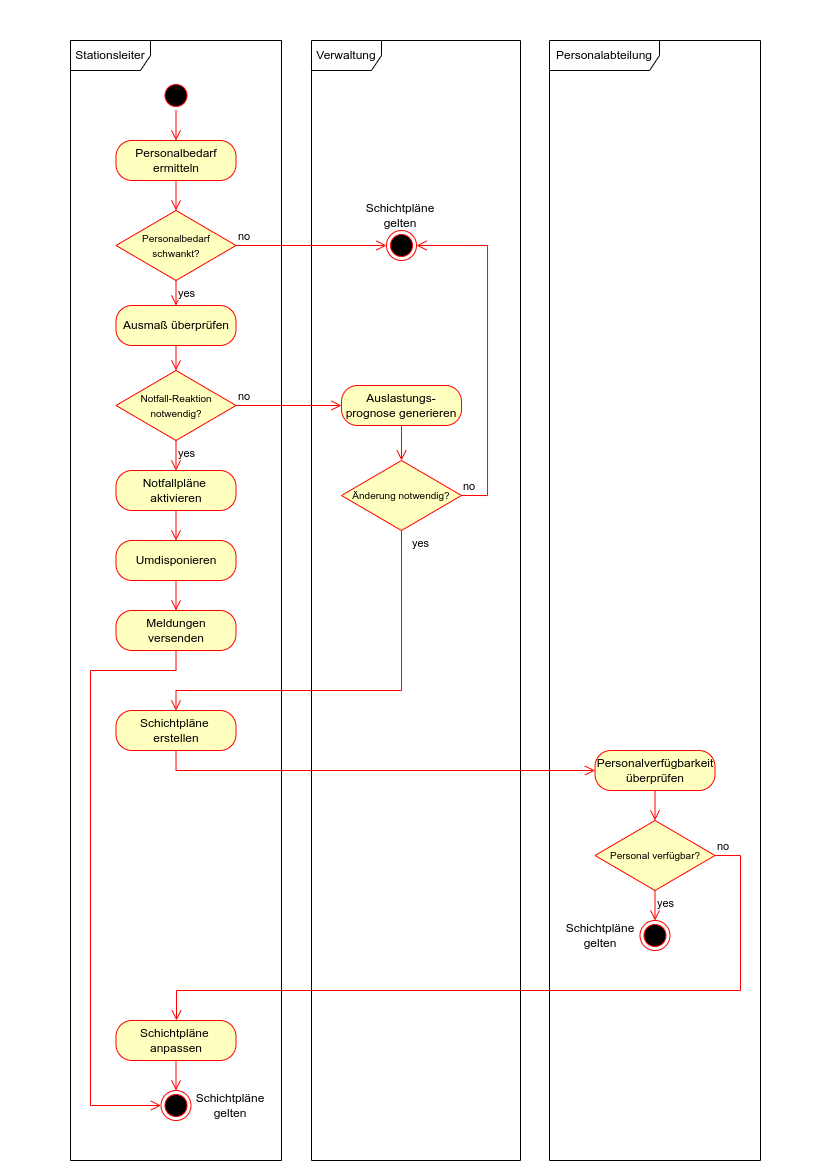

The diagram above was exported from draw.io. Its source (the exported page's mxGraphModel, read from the mxfile embedded in the PNG):
<mxGraphModel dx="880" dy="518" grid="1" gridSize="10" guides="1" tooltips="1" connect="1" arrows="1" fold="1" page="1" pageScale="1" pageWidth="827" pageHeight="1169" math="0" shadow="0">
  <root>
    <mxCell id="0" />
    <mxCell id="1" parent="0" />
    <mxCell id="Ud9RnY4P_eme2ktONrcu-2" value="Verwaltung" style="shape=umlFrame;whiteSpace=wrap;html=1;pointerEvents=0;width=70;height=30;" parent="1" vertex="1">
      <mxGeometry x="311" y="40" width="209" height="1120" as="geometry" />
    </mxCell>
    <mxCell id="Ud9RnY4P_eme2ktONrcu-15" value="no" style="edgeStyle=orthogonalEdgeStyle;html=1;align=left;verticalAlign=bottom;endArrow=open;endSize=8;strokeColor=#ff0000;rounded=0;exitX=1;exitY=0.5;exitDx=0;exitDy=0;entryX=0;entryY=0.5;entryDx=0;entryDy=0;" parent="1" source="Ud9RnY4P_eme2ktONrcu-13" target="Ud9RnY4P_eme2ktONrcu-29" edge="1">
      <mxGeometry x="-1" relative="1" as="geometry">
        <mxPoint x="354" y="245" as="targetPoint" />
        <Array as="points" />
        <mxPoint x="322.5" y="264.75" as="sourcePoint" />
      </mxGeometry>
    </mxCell>
    <mxCell id="Ud9RnY4P_eme2ktONrcu-23" value="no" style="edgeStyle=orthogonalEdgeStyle;html=1;align=left;verticalAlign=bottom;endArrow=open;endSize=8;strokeColor=#ff0000;rounded=0;exitX=1;exitY=0.5;exitDx=0;exitDy=0;entryX=0;entryY=0.5;entryDx=0;entryDy=0;" parent="1" source="nDPM8hH2_OgcgWuhqqHi-10" target="nDPM8hH2_OgcgWuhqqHi-35" edge="1">
      <mxGeometry x="-1" relative="1" as="geometry">
        <mxPoint x="570" y="275" as="targetPoint" />
        <Array as="points" />
        <mxPoint x="320" y="275" as="sourcePoint" />
      </mxGeometry>
    </mxCell>
    <mxCell id="Ud9RnY4P_eme2ktONrcu-26" value="Personalabteilung" style="shape=umlFrame;whiteSpace=wrap;html=1;pointerEvents=0;width=110;height=30;" parent="1" vertex="1">
      <mxGeometry x="549" y="40" width="211" height="1120" as="geometry" />
    </mxCell>
    <mxCell id="Ud9RnY4P_eme2ktONrcu-1" value="Stationsleiter" style="shape=umlFrame;whiteSpace=wrap;html=1;pointerEvents=0;width=80;height=30;" parent="1" vertex="1">
      <mxGeometry x="70" y="40" width="211" height="1120" as="geometry" />
    </mxCell>
    <mxCell id="Ud9RnY4P_eme2ktONrcu-31" value="yes" style="edgeStyle=orthogonalEdgeStyle;html=1;align=left;verticalAlign=top;endArrow=open;endSize=8;strokeColor=#ff0000;rounded=0;exitX=0.5;exitY=1;exitDx=0;exitDy=0;entryX=0.5;entryY=0;entryDx=0;entryDy=0;" parent="1" source="Ud9RnY4P_eme2ktONrcu-30" target="Ud9RnY4P_eme2ktONrcu-33" edge="1">
      <mxGeometry x="-1" y="9" relative="1" as="geometry">
        <mxPoint x="413.79" y="570" as="targetPoint" />
        <mxPoint x="413.79" y="540" as="sourcePoint" />
        <Array as="points">
          <mxPoint x="401" y="690" />
          <mxPoint x="176" y="690" />
        </Array>
        <mxPoint as="offset" />
      </mxGeometry>
    </mxCell>
    <mxCell id="Ud9RnY4P_eme2ktONrcu-48" value="" style="edgeStyle=orthogonalEdgeStyle;html=1;verticalAlign=bottom;endArrow=open;endSize=8;strokeColor=#ff0000;rounded=0;exitX=0.5;exitY=1;exitDx=0;exitDy=0;entryX=0;entryY=0.5;entryDx=0;entryDy=0;" parent="1" source="Ud9RnY4P_eme2ktONrcu-33" target="Ud9RnY4P_eme2ktONrcu-38" edge="1">
      <mxGeometry relative="1" as="geometry">
        <mxPoint x="410" y="740" as="targetPoint" />
        <mxPoint x="410" y="715" as="sourcePoint" />
        <Array as="points">
          <mxPoint x="176" y="770" />
        </Array>
      </mxGeometry>
    </mxCell>
    <mxCell id="Ud9RnY4P_eme2ktONrcu-56" value="no" style="edgeStyle=orthogonalEdgeStyle;html=1;align=left;verticalAlign=bottom;endArrow=open;endSize=8;strokeColor=#ff0000;rounded=0;exitX=1;exitY=0.5;exitDx=0;exitDy=0;entryX=0.5;entryY=0;entryDx=0;entryDy=0;" parent="1" source="Ud9RnY4P_eme2ktONrcu-39" target="Ud9RnY4P_eme2ktONrcu-44" edge="1">
      <mxGeometry x="-1" relative="1" as="geometry">
        <mxPoint x="159.9999999999999" y="1020" as="targetPoint" />
        <Array as="points">
          <mxPoint x="740" y="855" />
          <mxPoint x="740" y="990" />
          <mxPoint x="176" y="990" />
          <mxPoint x="176" y="1020" />
        </Array>
        <mxPoint x="780" y="865" as="sourcePoint" />
      </mxGeometry>
    </mxCell>
    <mxCell id="7dSmb0a8KmJFxkWQPUef-2" value="" style="group" vertex="1" connectable="0" parent="1">
      <mxGeometry x="341" y="230" width="146" height="300" as="geometry" />
    </mxCell>
    <mxCell id="nDPM8hH2_OgcgWuhqqHi-35" value="Auslastungs-&lt;div&gt;prognose generieren&lt;/div&gt;" style="rounded=1;whiteSpace=wrap;html=1;arcSize=40;fontColor=#000000;fillColor=#ffffc0;strokeColor=#ff0000;" parent="7dSmb0a8KmJFxkWQPUef-2" vertex="1">
      <mxGeometry y="155" width="120" height="40" as="geometry" />
    </mxCell>
    <mxCell id="Ud9RnY4P_eme2ktONrcu-29" value="" style="ellipse;html=1;shape=endState;fillColor=#000000;strokeColor=#ff0000;" parent="7dSmb0a8KmJFxkWQPUef-2" vertex="1">
      <mxGeometry x="45" width="30" height="30" as="geometry" />
    </mxCell>
    <mxCell id="Ud9RnY4P_eme2ktONrcu-30" value="&lt;span style=&quot;font-size: 10px;&quot;&gt;Änderung notwendig?&lt;/span&gt;" style="rhombus;whiteSpace=wrap;html=1;fontColor=#000000;fillColor=#ffffc0;strokeColor=#ff0000;container=0;" parent="7dSmb0a8KmJFxkWQPUef-2" vertex="1">
      <mxGeometry y="230" width="120" height="70" as="geometry" />
    </mxCell>
    <mxCell id="Ud9RnY4P_eme2ktONrcu-32" value="" style="edgeStyle=orthogonalEdgeStyle;html=1;verticalAlign=bottom;endArrow=open;endSize=8;strokeColor=#ff0000;rounded=0;exitX=0.5;exitY=1;exitDx=0;exitDy=0;entryX=0.5;entryY=0;entryDx=0;entryDy=0;" parent="7dSmb0a8KmJFxkWQPUef-2" source="nDPM8hH2_OgcgWuhqqHi-35" target="Ud9RnY4P_eme2ktONrcu-30" edge="1">
      <mxGeometry relative="1" as="geometry">
        <mxPoint x="59.629999999999995" y="220" as="targetPoint" />
        <mxPoint x="59.629999999999995" y="195" as="sourcePoint" />
      </mxGeometry>
    </mxCell>
    <mxCell id="Ud9RnY4P_eme2ktONrcu-36" value="no" style="edgeStyle=orthogonalEdgeStyle;html=1;align=left;verticalAlign=bottom;endArrow=open;endSize=8;strokeColor=#ff0000;rounded=0;exitX=1;exitY=0.5;exitDx=0;exitDy=0;entryX=1;entryY=0.5;entryDx=0;entryDy=0;" parent="7dSmb0a8KmJFxkWQPUef-2" source="Ud9RnY4P_eme2ktONrcu-30" target="Ud9RnY4P_eme2ktONrcu-29" edge="1">
      <mxGeometry x="-1" relative="1" as="geometry">
        <mxPoint x="196" y="390.70175438596493" as="targetPoint" />
        <Array as="points">
          <mxPoint x="146" y="265" />
          <mxPoint x="146" y="15" />
        </Array>
        <mxPoint x="146" y="264.69" as="sourcePoint" />
      </mxGeometry>
    </mxCell>
    <mxCell id="7dSmb0a8KmJFxkWQPUef-3" value="" style="group" vertex="1" connectable="0" parent="1">
      <mxGeometry x="594.5" y="750" width="120" height="200" as="geometry" />
    </mxCell>
    <mxCell id="Ud9RnY4P_eme2ktONrcu-38" value="Personalverfügbarkeit&lt;div&gt;überprüfen&lt;/div&gt;" style="rounded=1;whiteSpace=wrap;html=1;arcSize=40;fontColor=#000000;fillColor=#ffffc0;strokeColor=#ff0000;" parent="7dSmb0a8KmJFxkWQPUef-3" vertex="1">
      <mxGeometry width="120" height="40" as="geometry" />
    </mxCell>
    <mxCell id="Ud9RnY4P_eme2ktONrcu-39" value="&lt;span style=&quot;font-size: 10px;&quot;&gt;Personal verfügbar?&lt;/span&gt;" style="rhombus;whiteSpace=wrap;html=1;fontColor=#000000;fillColor=#ffffc0;strokeColor=#ff0000;container=0;" parent="7dSmb0a8KmJFxkWQPUef-3" vertex="1">
      <mxGeometry y="70" width="120" height="70" as="geometry" />
    </mxCell>
    <mxCell id="Ud9RnY4P_eme2ktONrcu-40" value="yes" style="edgeStyle=orthogonalEdgeStyle;html=1;align=left;verticalAlign=top;endArrow=open;endSize=8;strokeColor=#ff0000;rounded=0;exitX=0.5;exitY=1;exitDx=0;exitDy=0;entryX=0.5;entryY=0;entryDx=0;entryDy=0;" parent="7dSmb0a8KmJFxkWQPUef-3" source="Ud9RnY4P_eme2ktONrcu-39" target="Ud9RnY4P_eme2ktONrcu-41" edge="1">
      <mxGeometry x="-1" relative="1" as="geometry">
        <mxPoint x="59.60000000000002" y="180" as="targetPoint" />
        <mxPoint x="59.60000000000002" y="150" as="sourcePoint" />
      </mxGeometry>
    </mxCell>
    <mxCell id="Ud9RnY4P_eme2ktONrcu-41" value="" style="ellipse;html=1;shape=endState;fillColor=#000000;strokeColor=#ff0000;" parent="7dSmb0a8KmJFxkWQPUef-3" vertex="1">
      <mxGeometry x="45" y="170" width="30" height="30" as="geometry" />
    </mxCell>
    <mxCell id="Ud9RnY4P_eme2ktONrcu-47" value="" style="edgeStyle=orthogonalEdgeStyle;html=1;verticalAlign=bottom;endArrow=open;endSize=8;strokeColor=#ff0000;rounded=0;exitX=0.5;exitY=1;exitDx=0;exitDy=0;entryX=0.5;entryY=0;entryDx=0;entryDy=0;" parent="7dSmb0a8KmJFxkWQPUef-3" source="Ud9RnY4P_eme2ktONrcu-38" target="Ud9RnY4P_eme2ktONrcu-39" edge="1">
      <mxGeometry relative="1" as="geometry">
        <mxPoint x="59.620000000000005" y="55" as="targetPoint" />
        <mxPoint x="59.620000000000005" y="30" as="sourcePoint" />
      </mxGeometry>
    </mxCell>
    <mxCell id="nDPM8hH2_OgcgWuhqqHi-1" value="" style="ellipse;html=1;shape=startState;fillColor=#000000;strokeColor=#ff0000;" parent="1" vertex="1">
      <mxGeometry x="160.5" y="80" width="30" height="30" as="geometry" />
    </mxCell>
    <mxCell id="nDPM8hH2_OgcgWuhqqHi-5" value="" style="edgeStyle=orthogonalEdgeStyle;html=1;verticalAlign=bottom;endArrow=open;endSize=8;strokeColor=#ff0000;rounded=0;exitX=0.5;exitY=1;exitDx=0;exitDy=0;entryX=0.5;entryY=0;entryDx=0;entryDy=0;" parent="1" source="nDPM8hH2_OgcgWuhqqHi-1" target="Ud9RnY4P_eme2ktONrcu-4" edge="1">
      <mxGeometry relative="1" as="geometry">
        <mxPoint x="175.5" y="140" as="targetPoint" />
        <mxPoint x="175.5" y="180" as="sourcePoint" />
      </mxGeometry>
    </mxCell>
    <mxCell id="Ud9RnY4P_eme2ktONrcu-4" value="Personalbedarf ermitteln" style="rounded=1;whiteSpace=wrap;html=1;arcSize=40;fontColor=#000000;fillColor=#ffffc0;strokeColor=#ff0000;" parent="1" vertex="1">
      <mxGeometry x="115.5" y="140" width="120" height="40" as="geometry" />
    </mxCell>
    <mxCell id="Ud9RnY4P_eme2ktONrcu-9" value="" style="edgeStyle=orthogonalEdgeStyle;html=1;verticalAlign=bottom;endArrow=open;endSize=8;strokeColor=#ff0000;rounded=0;exitX=0.5;exitY=1;exitDx=0;exitDy=0;entryX=0.5;entryY=0;entryDx=0;entryDy=0;" parent="1" source="Ud9RnY4P_eme2ktONrcu-4" target="Ud9RnY4P_eme2ktONrcu-13" edge="1">
      <mxGeometry relative="1" as="geometry">
        <mxPoint x="175.5" y="210" as="targetPoint" />
        <mxPoint x="185.5" y="120" as="sourcePoint" />
      </mxGeometry>
    </mxCell>
    <mxCell id="Ud9RnY4P_eme2ktONrcu-13" value="&lt;span style=&quot;font-size: 10px;&quot;&gt;Personalbedarf&lt;/span&gt;&lt;div&gt;&lt;span style=&quot;font-size: 10px;&quot;&gt;schwankt?&lt;/span&gt;&lt;/div&gt;" style="rhombus;whiteSpace=wrap;html=1;fontColor=#000000;fillColor=#ffffc0;strokeColor=#ff0000;container=0;" parent="1" vertex="1">
      <mxGeometry x="115.5" y="210" width="120" height="70" as="geometry" />
    </mxCell>
    <mxCell id="nDPM8hH2_OgcgWuhqqHi-10" value="&lt;span style=&quot;font-size: 10px;&quot;&gt;Notfall-Reaktion notwendig?&lt;/span&gt;" style="rhombus;whiteSpace=wrap;html=1;fontColor=#000000;fillColor=#ffffc0;strokeColor=#ff0000;container=0;" parent="1" vertex="1">
      <mxGeometry x="115.5" y="370" width="120" height="70" as="geometry" />
    </mxCell>
    <mxCell id="Ud9RnY4P_eme2ktONrcu-16" value="yes" style="edgeStyle=orthogonalEdgeStyle;html=1;align=left;verticalAlign=top;endArrow=open;endSize=8;strokeColor=#ff0000;rounded=0;exitX=0.5;exitY=1;exitDx=0;exitDy=0;entryX=0.5;entryY=0;entryDx=0;entryDy=0;" parent="1" source="Ud9RnY4P_eme2ktONrcu-13" target="Ud9RnY4P_eme2ktONrcu-17" edge="1">
      <mxGeometry x="-1" relative="1" as="geometry">
        <mxPoint x="175.25" y="365" as="targetPoint" />
        <mxPoint x="175.25" y="340" as="sourcePoint" />
      </mxGeometry>
    </mxCell>
    <mxCell id="Ud9RnY4P_eme2ktONrcu-17" value="Ausmaß überprüfen" style="rounded=1;whiteSpace=wrap;html=1;arcSize=40;fontColor=#000000;fillColor=#ffffc0;strokeColor=#ff0000;container=0;" parent="1" vertex="1">
      <mxGeometry x="115.5" y="305" width="120" height="40" as="geometry" />
    </mxCell>
    <mxCell id="Ud9RnY4P_eme2ktONrcu-19" value="" style="edgeStyle=orthogonalEdgeStyle;html=1;verticalAlign=bottom;endArrow=open;endSize=8;strokeColor=#ff0000;rounded=0;exitX=0.5;exitY=1;exitDx=0;exitDy=0;entryX=0.5;entryY=0;entryDx=0;entryDy=0;" parent="1" source="Ud9RnY4P_eme2ktONrcu-17" target="nDPM8hH2_OgcgWuhqqHi-10" edge="1">
      <mxGeometry relative="1" as="geometry">
        <mxPoint x="255.5" y="460" as="targetPoint" />
        <mxPoint x="255.5" y="420" as="sourcePoint" />
      </mxGeometry>
    </mxCell>
    <mxCell id="Ud9RnY4P_eme2ktONrcu-24" value="yes" style="edgeStyle=orthogonalEdgeStyle;html=1;align=left;verticalAlign=top;endArrow=open;endSize=8;strokeColor=#ff0000;rounded=0;exitX=0.5;exitY=1;exitDx=0;exitDy=0;entryX=0.5;entryY=0;entryDx=0;entryDy=0;" parent="1" source="nDPM8hH2_OgcgWuhqqHi-10" target="nDPM8hH2_OgcgWuhqqHi-30" edge="1">
      <mxGeometry x="-1" relative="1" as="geometry">
        <mxPoint x="185.5" y="390" as="targetPoint" />
        <mxPoint x="185.5" y="330" as="sourcePoint" />
      </mxGeometry>
    </mxCell>
    <mxCell id="nDPM8hH2_OgcgWuhqqHi-30" value="Notfallpläne&amp;nbsp;&lt;div&gt;aktivieren&lt;/div&gt;" style="rounded=1;whiteSpace=wrap;html=1;arcSize=40;fontColor=#000000;fillColor=#ffffc0;strokeColor=#ff0000;container=0;" parent="1" vertex="1">
      <mxGeometry x="115.5" y="470" width="120" height="40" as="geometry" />
    </mxCell>
    <mxCell id="Ud9RnY4P_eme2ktONrcu-3" value="Umdisponieren" style="rounded=1;whiteSpace=wrap;html=1;arcSize=40;fontColor=#000000;fillColor=#ffffc0;strokeColor=#ff0000;container=0;" parent="1" vertex="1">
      <mxGeometry x="115.5" y="540" width="120" height="40" as="geometry" />
    </mxCell>
    <mxCell id="Ud9RnY4P_eme2ktONrcu-10" value="Meldungen versenden" style="rounded=1;whiteSpace=wrap;html=1;arcSize=40;fontColor=#000000;fillColor=#ffffc0;strokeColor=#ff0000;container=0;" parent="1" vertex="1">
      <mxGeometry x="115.5" y="610" width="120" height="40" as="geometry" />
    </mxCell>
    <mxCell id="Ud9RnY4P_eme2ktONrcu-33" value="Schichtpläne&amp;nbsp;&lt;div&gt;erstellen&lt;/div&gt;" style="rounded=1;whiteSpace=wrap;html=1;arcSize=40;fontColor=#000000;fillColor=#ffffc0;strokeColor=#ff0000;" parent="1" vertex="1">
      <mxGeometry x="115.5" y="710" width="120" height="40" as="geometry" />
    </mxCell>
    <mxCell id="Ud9RnY4P_eme2ktONrcu-49" value="" style="edgeStyle=orthogonalEdgeStyle;html=1;verticalAlign=bottom;endArrow=open;endSize=8;strokeColor=#ff0000;rounded=0;exitX=0.5;exitY=1;exitDx=0;exitDy=0;entryX=0.5;entryY=0;entryDx=0;entryDy=0;" parent="1" source="nDPM8hH2_OgcgWuhqqHi-30" target="Ud9RnY4P_eme2ktONrcu-3" edge="1">
      <mxGeometry relative="1" as="geometry">
        <mxPoint x="175.28" y="540" as="targetPoint" />
        <mxPoint x="175.28" y="515" as="sourcePoint" />
      </mxGeometry>
    </mxCell>
    <mxCell id="Ud9RnY4P_eme2ktONrcu-50" value="" style="edgeStyle=orthogonalEdgeStyle;html=1;verticalAlign=bottom;endArrow=open;endSize=8;strokeColor=#ff0000;rounded=0;exitX=0.5;exitY=1;exitDx=0;exitDy=0;entryX=0.5;entryY=0;entryDx=0;entryDy=0;" parent="1" source="Ud9RnY4P_eme2ktONrcu-3" target="Ud9RnY4P_eme2ktONrcu-10" edge="1">
      <mxGeometry relative="1" as="geometry">
        <mxPoint x="175.28" y="605" as="targetPoint" />
        <mxPoint x="175.28" y="580" as="sourcePoint" />
      </mxGeometry>
    </mxCell>
    <mxCell id="Ud9RnY4P_eme2ktONrcu-55" value="" style="group" parent="1" vertex="1" connectable="0">
      <mxGeometry x="115.5" y="1020" width="135" height="100" as="geometry" />
    </mxCell>
    <mxCell id="Ud9RnY4P_eme2ktONrcu-44" value="Schichtpläne&amp;nbsp;&lt;div&gt;anpassen&lt;/div&gt;" style="rounded=1;whiteSpace=wrap;html=1;arcSize=40;fontColor=#000000;fillColor=#ffffc0;strokeColor=#ff0000;" parent="Ud9RnY4P_eme2ktONrcu-55" vertex="1">
      <mxGeometry width="120" height="40" as="geometry" />
    </mxCell>
    <mxCell id="Ud9RnY4P_eme2ktONrcu-45" value="" style="ellipse;html=1;shape=endState;fillColor=#000000;strokeColor=#ff0000;" parent="Ud9RnY4P_eme2ktONrcu-55" vertex="1">
      <mxGeometry x="45" y="70" width="30" height="30" as="geometry" />
    </mxCell>
    <mxCell id="Ud9RnY4P_eme2ktONrcu-46" value="" style="edgeStyle=orthogonalEdgeStyle;html=1;verticalAlign=bottom;endArrow=open;endSize=8;strokeColor=#ff0000;rounded=0;exitX=0.5;exitY=1;exitDx=0;exitDy=0;entryX=0.5;entryY=0;entryDx=0;entryDy=0;" parent="Ud9RnY4P_eme2ktONrcu-55" source="Ud9RnY4P_eme2ktONrcu-44" target="Ud9RnY4P_eme2ktONrcu-45" edge="1">
      <mxGeometry relative="1" as="geometry">
        <mxPoint x="59.620000000000005" y="75" as="targetPoint" />
        <mxPoint x="59.620000000000005" y="50" as="sourcePoint" />
      </mxGeometry>
    </mxCell>
    <mxCell id="7dSmb0a8KmJFxkWQPUef-5" value="Schichtpläne&lt;div&gt;gelten&lt;/div&gt;" style="text;html=1;align=center;verticalAlign=middle;whiteSpace=wrap;rounded=0;" vertex="1" parent="Ud9RnY4P_eme2ktONrcu-55">
      <mxGeometry x="84.5" y="70" width="60" height="30" as="geometry" />
    </mxCell>
    <mxCell id="7dSmb0a8KmJFxkWQPUef-4" value="" style="edgeStyle=orthogonalEdgeStyle;html=1;verticalAlign=bottom;endArrow=open;endSize=8;strokeColor=#ff0000;rounded=0;exitX=0.5;exitY=1;exitDx=0;exitDy=0;entryX=0;entryY=0.5;entryDx=0;entryDy=0;" edge="1" parent="1" source="Ud9RnY4P_eme2ktONrcu-10" target="Ud9RnY4P_eme2ktONrcu-45">
      <mxGeometry relative="1" as="geometry">
        <mxPoint x="175.02" y="690" as="targetPoint" />
        <mxPoint x="175.02" y="660" as="sourcePoint" />
        <Array as="points">
          <mxPoint x="176" y="670" />
          <mxPoint x="90" y="670" />
          <mxPoint x="90" y="1105" />
        </Array>
      </mxGeometry>
    </mxCell>
    <mxCell id="7dSmb0a8KmJFxkWQPUef-6" value="Schichtpläne&lt;div&gt;gelten&lt;/div&gt;" style="text;html=1;align=center;verticalAlign=middle;whiteSpace=wrap;rounded=0;" vertex="1" parent="1">
      <mxGeometry x="570" y="920" width="60" height="30" as="geometry" />
    </mxCell>
    <mxCell id="7dSmb0a8KmJFxkWQPUef-7" value="Schichtpläne&lt;div&gt;gelten&lt;/div&gt;" style="text;html=1;align=center;verticalAlign=middle;whiteSpace=wrap;rounded=0;" vertex="1" parent="1">
      <mxGeometry x="370" y="200" width="60" height="30" as="geometry" />
    </mxCell>
  </root>
</mxGraphModel>